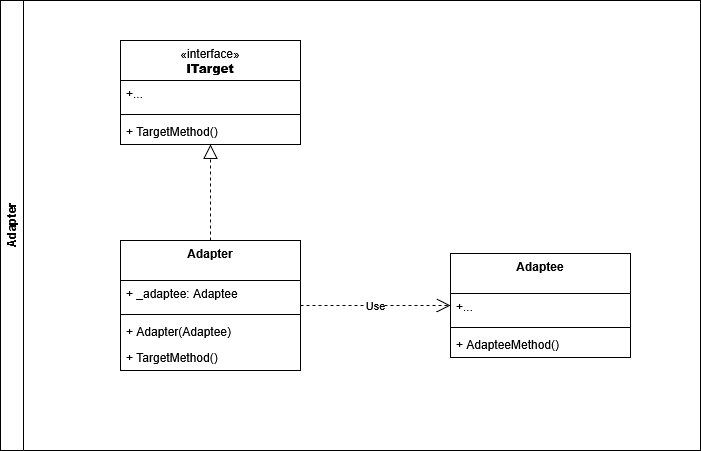

The diagram above was exported from draw.io. Its source (the exported page's mxGraphModel, read from the mxfile embedded in the PNG):
<mxGraphModel dx="2108" dy="659" grid="1" gridSize="10" guides="1" tooltips="1" connect="1" arrows="1" fold="1" page="1" pageScale="1" pageWidth="827" pageHeight="1169" math="0" shadow="0">
  <root>
    <mxCell id="0" />
    <mxCell id="1" parent="0" />
    <mxCell id="_ersSXXij3KJGBtzQXBH-74" value="Adapter" style="swimlane;horizontal=0;whiteSpace=wrap;html=1;" parent="1" vertex="1">
      <mxGeometry x="-710" y="160" width="700" height="450" as="geometry" />
    </mxCell>
    <mxCell id="hcSG4i52QAjf--6S3AOw-21" value="&lt;span style=&quot;font-weight: normal;&quot;&gt;«interface»&lt;/span&gt;&lt;br&gt;&lt;b&gt;ITarget&lt;/b&gt;" style="swimlane;fontStyle=1;align=center;verticalAlign=top;childLayout=stackLayout;horizontal=1;startSize=40;horizontalStack=0;resizeParent=1;resizeParentMax=0;resizeLast=0;collapsible=1;marginBottom=0;whiteSpace=wrap;html=1;" parent="_ersSXXij3KJGBtzQXBH-74" vertex="1">
      <mxGeometry x="120" y="40" width="180" height="104" as="geometry" />
    </mxCell>
    <mxCell id="hcSG4i52QAjf--6S3AOw-22" value="+..." style="text;strokeColor=none;fillColor=none;align=left;verticalAlign=top;spacingLeft=4;spacingRight=4;overflow=hidden;rotatable=0;points=[[0,0.5],[1,0.5]];portConstraint=eastwest;whiteSpace=wrap;html=1;" parent="hcSG4i52QAjf--6S3AOw-21" vertex="1">
      <mxGeometry y="40" width="180" height="30" as="geometry" />
    </mxCell>
    <mxCell id="hcSG4i52QAjf--6S3AOw-23" value="" style="line;strokeWidth=1;fillColor=none;align=left;verticalAlign=middle;spacingTop=-1;spacingLeft=3;spacingRight=3;rotatable=0;labelPosition=right;points=[];portConstraint=eastwest;strokeColor=inherit;" parent="hcSG4i52QAjf--6S3AOw-21" vertex="1">
      <mxGeometry y="70" width="180" height="8" as="geometry" />
    </mxCell>
    <mxCell id="EbdgD1Ol7i_UnNXo-lVq-2" value="+ TargetMethod()" style="text;strokeColor=none;fillColor=none;align=left;verticalAlign=top;spacingLeft=4;spacingRight=4;overflow=hidden;rotatable=0;points=[[0,0.5],[1,0.5]];portConstraint=eastwest;whiteSpace=wrap;html=1;" parent="hcSG4i52QAjf--6S3AOw-21" vertex="1">
      <mxGeometry y="78" width="180" height="26" as="geometry" />
    </mxCell>
    <mxCell id="yL489KDYUh4qulGGVchB-2" value="Adapter" style="swimlane;fontStyle=1;align=center;verticalAlign=top;childLayout=stackLayout;horizontal=1;startSize=40;horizontalStack=0;resizeParent=1;resizeParentMax=0;resizeLast=0;collapsible=1;marginBottom=0;whiteSpace=wrap;html=1;" vertex="1" parent="_ersSXXij3KJGBtzQXBH-74">
      <mxGeometry x="120" y="240" width="180" height="130" as="geometry" />
    </mxCell>
    <mxCell id="yL489KDYUh4qulGGVchB-3" value="+ _adaptee: Adaptee" style="text;strokeColor=none;fillColor=none;align=left;verticalAlign=top;spacingLeft=4;spacingRight=4;overflow=hidden;rotatable=0;points=[[0,0.5],[1,0.5]];portConstraint=eastwest;whiteSpace=wrap;html=1;" vertex="1" parent="yL489KDYUh4qulGGVchB-2">
      <mxGeometry y="40" width="180" height="30" as="geometry" />
    </mxCell>
    <mxCell id="yL489KDYUh4qulGGVchB-4" value="" style="line;strokeWidth=1;fillColor=none;align=left;verticalAlign=middle;spacingTop=-1;spacingLeft=3;spacingRight=3;rotatable=0;labelPosition=right;points=[];portConstraint=eastwest;strokeColor=inherit;" vertex="1" parent="yL489KDYUh4qulGGVchB-2">
      <mxGeometry y="70" width="180" height="8" as="geometry" />
    </mxCell>
    <mxCell id="yL489KDYUh4qulGGVchB-5" value="+ Adapter(Adaptee)" style="text;strokeColor=none;fillColor=none;align=left;verticalAlign=top;spacingLeft=4;spacingRight=4;overflow=hidden;rotatable=0;points=[[0,0.5],[1,0.5]];portConstraint=eastwest;whiteSpace=wrap;html=1;" vertex="1" parent="yL489KDYUh4qulGGVchB-2">
      <mxGeometry y="78" width="180" height="26" as="geometry" />
    </mxCell>
    <mxCell id="yL489KDYUh4qulGGVchB-13" value="+ TargetMethod()" style="text;strokeColor=none;fillColor=none;align=left;verticalAlign=top;spacingLeft=4;spacingRight=4;overflow=hidden;rotatable=0;points=[[0,0.5],[1,0.5]];portConstraint=eastwest;whiteSpace=wrap;html=1;" vertex="1" parent="yL489KDYUh4qulGGVchB-2">
      <mxGeometry y="104" width="180" height="26" as="geometry" />
    </mxCell>
    <mxCell id="yL489KDYUh4qulGGVchB-6" value="Adaptee" style="swimlane;fontStyle=1;align=center;verticalAlign=top;childLayout=stackLayout;horizontal=1;startSize=40;horizontalStack=0;resizeParent=1;resizeParentMax=0;resizeLast=0;collapsible=1;marginBottom=0;whiteSpace=wrap;html=1;" vertex="1" parent="_ersSXXij3KJGBtzQXBH-74">
      <mxGeometry x="450" y="253" width="180" height="104" as="geometry" />
    </mxCell>
    <mxCell id="yL489KDYUh4qulGGVchB-7" value="+..." style="text;strokeColor=none;fillColor=none;align=left;verticalAlign=top;spacingLeft=4;spacingRight=4;overflow=hidden;rotatable=0;points=[[0,0.5],[1,0.5]];portConstraint=eastwest;whiteSpace=wrap;html=1;" vertex="1" parent="yL489KDYUh4qulGGVchB-6">
      <mxGeometry y="40" width="180" height="30" as="geometry" />
    </mxCell>
    <mxCell id="yL489KDYUh4qulGGVchB-8" value="" style="line;strokeWidth=1;fillColor=none;align=left;verticalAlign=middle;spacingTop=-1;spacingLeft=3;spacingRight=3;rotatable=0;labelPosition=right;points=[];portConstraint=eastwest;strokeColor=inherit;" vertex="1" parent="yL489KDYUh4qulGGVchB-6">
      <mxGeometry y="70" width="180" height="8" as="geometry" />
    </mxCell>
    <mxCell id="yL489KDYUh4qulGGVchB-9" value="+ AdapteeMethod()" style="text;strokeColor=none;fillColor=none;align=left;verticalAlign=top;spacingLeft=4;spacingRight=4;overflow=hidden;rotatable=0;points=[[0,0.5],[1,0.5]];portConstraint=eastwest;whiteSpace=wrap;html=1;" vertex="1" parent="yL489KDYUh4qulGGVchB-6">
      <mxGeometry y="78" width="180" height="26" as="geometry" />
    </mxCell>
    <mxCell id="yL489KDYUh4qulGGVchB-10" value="" style="endArrow=block;dashed=1;endFill=0;endSize=12;html=1;rounded=0;" edge="1" parent="_ersSXXij3KJGBtzQXBH-74" source="yL489KDYUh4qulGGVchB-2" target="hcSG4i52QAjf--6S3AOw-21">
      <mxGeometry width="160" relative="1" as="geometry">
        <mxPoint x="470" y="320" as="sourcePoint" />
        <mxPoint x="630" y="320" as="targetPoint" />
      </mxGeometry>
    </mxCell>
    <mxCell id="yL489KDYUh4qulGGVchB-11" value="Use" style="endArrow=open;endSize=12;dashed=1;html=1;rounded=0;" edge="1" parent="_ersSXXij3KJGBtzQXBH-74" source="yL489KDYUh4qulGGVchB-2" target="yL489KDYUh4qulGGVchB-6">
      <mxGeometry width="160" relative="1" as="geometry">
        <mxPoint x="470" y="320" as="sourcePoint" />
        <mxPoint x="630" y="320" as="targetPoint" />
      </mxGeometry>
    </mxCell>
  </root>
</mxGraphModel>